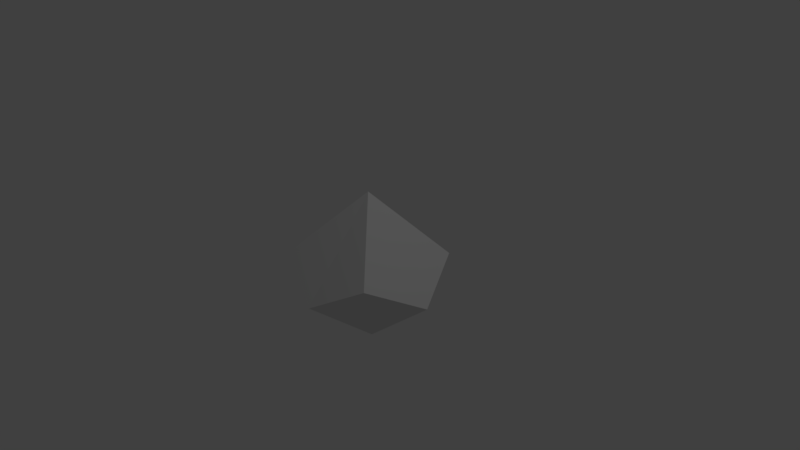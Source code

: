 # Source: trapezohedron.blend  (saved by Blender 2.79.0; exported with 4.5.12 LTS)
import bpy
from mathutils import Matrix  # noqa: F401  (used for matrix-valued properties, if any)

bpy.ops.wm.read_factory_settings(use_empty=True)
scene = bpy.context.scene
scene.name = 'Scene'

# ---- collections
col_collection_1 = bpy.data.collections.new('Collection 1'); scene.collection.children.link(col_collection_1)

# ---- materials (node trees are filled in below, after node groups)
mat_material = bpy.data.materials.new('Material')
mat_material.alpha_threshold = 0.0
mat_material.use_transparent_shadow = False
mat_material.roughness = 0.5
mat_material.line_color = (0.0, 0.0, 0.0, 1.0)

# ---- material node trees

# ---- world
world_world = bpy.data.worlds.new('World'); scene.world = world_world
world_world.color = (0.05088, 0.05088, 0.05088)
world_world.use_sun_shadow = False
world_world.sun_shadow_jitter_overblur = 0.0
world_world.cycles.sampling_method = 'MANUAL'

# ---- cameras
cam_camera = bpy.data.cameras.new('Camera')
cam_camera.clip_end = 100.0
cam_camera.lens = 35.0
cam_camera.sensor_width = 32.0
cam_camera.sensor_height = 18.0
cam_camera.ortho_scale = 7.314
cam_camera.dof.focus_distance = 0.0
cam_camera.dof.aperture_fstop = 128.0

# ---- lights
light_lamp = bpy.data.lights.new('Lamp', 'POINT')
light_lamp.transmission_factor = 0.0
light_lamp.cutoff_distance = 30.0
light_lamp.energy = 100.0
light_lamp.shadow_buffer_clip_start = 1.001
light_lamp.shadow_soft_size = 0.1
light_lamp.shadow_maximum_resolution = 0.006
light_lamp.use_absolute_resolution = True

# ---- meshes
me_cube = bpy.data.meshes.new('Cube')
me_cube.from_pydata([(1.0, 1.0, -0.2931), (1.0, -1.0, -0.2931), (-1.0, -1.0, -0.2931), (-1.0, 1.0, -0.2931), (-1.331e-07, -1.915e-07, 0.8793), (-1.375, -0.02009, -0.8357), (0.05396, -1.42, -0.8357), (1.454, 0.009076, -0.833), (0.02479, 1.409, -0.833), (0.0405, -0.004366, -2.007)], [], [(4, 2, 6, 1), (4, 1, 7, 0), (4, 0, 8, 3), (4, 3, 5, 2), (5, 9, 6, 2), (6, 9, 7, 1), (7, 9, 8, 0), (5, 3, 8, 9)])
me_cube.materials.append(mat_material)
me_cube.use_remesh_preserve_volume = False
me_cube.use_remesh_preserve_attributes = False
me_cube.use_mirror_vertex_groups = False
me_cube.update()

# ---- objects
ob_cube = bpy.data.objects.new('Cube', me_cube)
ob_lamp = bpy.data.objects.new('Lamp', light_lamp)
ob_camera = bpy.data.objects.new('Camera', cam_camera)

# ---- transforms, parenting, visibility, modifiers, constraints
ob_cube.location = (-7.659e-10, 9.864e-09, 0.2399)
ob_cube.scale = (0.726, 0.726, 0.726)
ob_cube.lock_rotations_4d = False
ob_cube.empty_display_type = 'ARROWS'
ob_cube.lineart.crease_threshold = 0.0
ob_lamp.location = (4.076, 1.005, 5.904)
ob_lamp.rotation_euler = (0.6503, 0.05522, 1.866)
ob_lamp.lock_rotations_4d = False
ob_lamp.empty_display_type = 'ARROWS'
ob_lamp.color = (0.0, 0.0, 0.0, 0.0)
ob_lamp.lineart.crease_threshold = 0.0
ob_camera.location = (7.481, -6.508, 5.344)
ob_camera.rotation_euler = (1.109, 0.0, 0.8149)
ob_camera.lock_rotations_4d = False
ob_camera.empty_display_type = 'ARROWS'
ob_camera.color = (0.0, 0.0, 0.0, 0.0)
ob_camera.display_type = 'WIRE'
ob_camera.lineart.crease_threshold = 0.0

# ---- collection membership
col_collection_1.objects.link(ob_cube)
col_collection_1.objects.link(ob_lamp)
col_collection_1.objects.link(ob_camera)

# ---- scene / render settings (as saved in the file)
scene.camera = ob_camera
scene.frame_start = 1; scene.frame_end = 250; scene.frame_set(78)
scene.render.engine = 'BLENDER_EEVEE_NEXT'
scene.render.resolution_percentage = 50
scene.render.dither_intensity = 0.0
scene.cycles.use_denoising = False
scene.cycles.samples = 128
scene.cycles.sampling_pattern = 'TABULATED_SOBOL'
scene.cycles.use_adaptive_sampling = False
scene.cycles.use_light_tree = False
scene.cycles.blur_glossy = 0.0
scene.cycles.sample_clamp_indirect = 0.0
scene.view_settings.view_transform = 'Standard'
bpy.context.view_layer.update()
